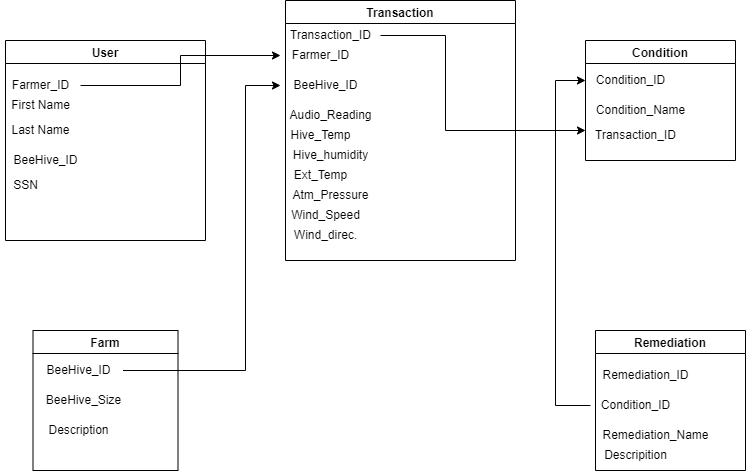

The diagram above was exported from draw.io. Its source (the exported page's mxGraphModel, read from the mxfile embedded in the PNG):
<mxGraphModel dx="1422" dy="772" grid="1" gridSize="10" guides="1" tooltips="1" connect="1" arrows="1" fold="1" page="1" pageScale="1" pageWidth="850" pageHeight="1100" math="0" shadow="0">
  <root>
    <mxCell id="0" />
    <mxCell id="1" parent="0" />
    <mxCell id="gCj1_DCG80qPSEn10vRl-1" value="User" style="swimlane;" vertex="1" parent="1">
      <mxGeometry x="30" y="180" width="200" height="200" as="geometry" />
    </mxCell>
    <mxCell id="gCj1_DCG80qPSEn10vRl-2" value="Farmer_ID" style="text;html=1;align=center;verticalAlign=middle;resizable=0;points=[];autosize=1;strokeColor=none;fillColor=none;" vertex="1" parent="gCj1_DCG80qPSEn10vRl-1">
      <mxGeometry x="-5" y="30" width="80" height="30" as="geometry" />
    </mxCell>
    <mxCell id="gCj1_DCG80qPSEn10vRl-3" value="First Name" style="text;html=1;align=center;verticalAlign=middle;resizable=0;points=[];autosize=1;strokeColor=none;fillColor=none;" vertex="1" parent="gCj1_DCG80qPSEn10vRl-1">
      <mxGeometry x="-5" y="50" width="80" height="30" as="geometry" />
    </mxCell>
    <mxCell id="gCj1_DCG80qPSEn10vRl-4" value="Last Name" style="text;html=1;align=center;verticalAlign=middle;resizable=0;points=[];autosize=1;strokeColor=none;fillColor=none;" vertex="1" parent="gCj1_DCG80qPSEn10vRl-1">
      <mxGeometry x="-5" y="75" width="80" height="30" as="geometry" />
    </mxCell>
    <mxCell id="gCj1_DCG80qPSEn10vRl-5" value="BeeHive_ID" style="text;html=1;align=center;verticalAlign=middle;resizable=0;points=[];autosize=1;strokeColor=none;fillColor=none;" vertex="1" parent="gCj1_DCG80qPSEn10vRl-1">
      <mxGeometry x="-5" y="105" width="90" height="30" as="geometry" />
    </mxCell>
    <mxCell id="gCj1_DCG80qPSEn10vRl-6" value="SSN" style="text;html=1;align=center;verticalAlign=middle;resizable=0;points=[];autosize=1;strokeColor=none;fillColor=none;" vertex="1" parent="gCj1_DCG80qPSEn10vRl-1">
      <mxGeometry x="-5" y="130" width="50" height="30" as="geometry" />
    </mxCell>
    <mxCell id="gCj1_DCG80qPSEn10vRl-7" value="Farm" style="swimlane;" vertex="1" parent="1">
      <mxGeometry x="57.5" y="470" width="145" height="140" as="geometry" />
    </mxCell>
    <mxCell id="gCj1_DCG80qPSEn10vRl-8" value="BeeHive_ID" style="text;html=1;align=center;verticalAlign=middle;resizable=0;points=[];autosize=1;strokeColor=none;fillColor=none;" vertex="1" parent="gCj1_DCG80qPSEn10vRl-7">
      <mxGeometry y="25" width="90" height="30" as="geometry" />
    </mxCell>
    <mxCell id="gCj1_DCG80qPSEn10vRl-13" value="BeeHive_Size" style="text;html=1;align=center;verticalAlign=middle;resizable=0;points=[];autosize=1;strokeColor=none;fillColor=none;" vertex="1" parent="gCj1_DCG80qPSEn10vRl-7">
      <mxGeometry y="55" width="100" height="30" as="geometry" />
    </mxCell>
    <mxCell id="gCj1_DCG80qPSEn10vRl-24" value="Description" style="text;html=1;align=center;verticalAlign=middle;resizable=0;points=[];autosize=1;strokeColor=none;fillColor=none;" vertex="1" parent="gCj1_DCG80qPSEn10vRl-7">
      <mxGeometry x="5" y="85" width="80" height="30" as="geometry" />
    </mxCell>
    <mxCell id="gCj1_DCG80qPSEn10vRl-15" value="Transaction" style="swimlane;" vertex="1" parent="1">
      <mxGeometry x="310" y="140" width="230" height="260" as="geometry" />
    </mxCell>
    <mxCell id="gCj1_DCG80qPSEn10vRl-16" value="Audio_Reading" style="text;html=1;align=center;verticalAlign=middle;resizable=0;points=[];autosize=1;strokeColor=none;fillColor=none;" vertex="1" parent="gCj1_DCG80qPSEn10vRl-15">
      <mxGeometry x="-10" y="100" width="110" height="30" as="geometry" />
    </mxCell>
    <mxCell id="gCj1_DCG80qPSEn10vRl-17" value="Hive_Temp" style="text;html=1;align=center;verticalAlign=middle;resizable=0;points=[];autosize=1;strokeColor=none;fillColor=none;" vertex="1" parent="gCj1_DCG80qPSEn10vRl-15">
      <mxGeometry x="-5" y="120" width="80" height="30" as="geometry" />
    </mxCell>
    <mxCell id="gCj1_DCG80qPSEn10vRl-18" value="Hive_humidity" style="text;html=1;align=center;verticalAlign=middle;resizable=0;points=[];autosize=1;strokeColor=none;fillColor=none;" vertex="1" parent="gCj1_DCG80qPSEn10vRl-15">
      <mxGeometry x="-5" y="140" width="100" height="30" as="geometry" />
    </mxCell>
    <mxCell id="gCj1_DCG80qPSEn10vRl-19" value="Ext_Temp" style="text;html=1;align=center;verticalAlign=middle;resizable=0;points=[];autosize=1;strokeColor=none;fillColor=none;" vertex="1" parent="gCj1_DCG80qPSEn10vRl-15">
      <mxGeometry x="-5" y="160" width="80" height="30" as="geometry" />
    </mxCell>
    <mxCell id="gCj1_DCG80qPSEn10vRl-20" value="Atm_Pressure" style="text;html=1;align=center;verticalAlign=middle;resizable=0;points=[];autosize=1;strokeColor=none;fillColor=none;" vertex="1" parent="gCj1_DCG80qPSEn10vRl-15">
      <mxGeometry x="-5" y="180" width="100" height="30" as="geometry" />
    </mxCell>
    <mxCell id="gCj1_DCG80qPSEn10vRl-21" value="Wind_Speed" style="text;html=1;align=center;verticalAlign=middle;resizable=0;points=[];autosize=1;strokeColor=none;fillColor=none;" vertex="1" parent="gCj1_DCG80qPSEn10vRl-15">
      <mxGeometry x="-5" y="200" width="90" height="30" as="geometry" />
    </mxCell>
    <mxCell id="gCj1_DCG80qPSEn10vRl-22" value="Wind_direc." style="text;html=1;align=center;verticalAlign=middle;resizable=0;points=[];autosize=1;strokeColor=none;fillColor=none;" vertex="1" parent="gCj1_DCG80qPSEn10vRl-15">
      <mxGeometry x="-5" y="220" width="90" height="30" as="geometry" />
    </mxCell>
    <mxCell id="gCj1_DCG80qPSEn10vRl-23" value="Transaction_ID" style="text;html=1;align=center;verticalAlign=middle;resizable=0;points=[];autosize=1;strokeColor=none;fillColor=none;" vertex="1" parent="gCj1_DCG80qPSEn10vRl-15">
      <mxGeometry x="-5" y="20" width="100" height="30" as="geometry" />
    </mxCell>
    <mxCell id="gCj1_DCG80qPSEn10vRl-34" value="Farmer_ID" style="text;html=1;align=center;verticalAlign=middle;resizable=0;points=[];autosize=1;strokeColor=none;fillColor=none;" vertex="1" parent="gCj1_DCG80qPSEn10vRl-15">
      <mxGeometry x="-5" y="40" width="80" height="30" as="geometry" />
    </mxCell>
    <mxCell id="gCj1_DCG80qPSEn10vRl-35" value="BeeHive_ID" style="text;html=1;align=center;verticalAlign=middle;resizable=0;points=[];autosize=1;strokeColor=none;fillColor=none;" vertex="1" parent="gCj1_DCG80qPSEn10vRl-15">
      <mxGeometry x="-5" y="70" width="90" height="30" as="geometry" />
    </mxCell>
    <mxCell id="gCj1_DCG80qPSEn10vRl-25" value="Condition" style="swimlane;" vertex="1" parent="1">
      <mxGeometry x="610" y="180" width="150" height="120" as="geometry" />
    </mxCell>
    <mxCell id="gCj1_DCG80qPSEn10vRl-27" value="Condition_Name" style="text;html=1;align=center;verticalAlign=middle;resizable=0;points=[];autosize=1;strokeColor=none;fillColor=none;" vertex="1" parent="gCj1_DCG80qPSEn10vRl-25">
      <mxGeometry y="55" width="110" height="30" as="geometry" />
    </mxCell>
    <mxCell id="gCj1_DCG80qPSEn10vRl-26" value="Condition_ID" style="text;html=1;align=center;verticalAlign=middle;resizable=0;points=[];autosize=1;strokeColor=none;fillColor=none;" vertex="1" parent="gCj1_DCG80qPSEn10vRl-25">
      <mxGeometry y="25" width="90" height="30" as="geometry" />
    </mxCell>
    <mxCell id="gCj1_DCG80qPSEn10vRl-36" value="Transaction_ID" style="text;html=1;align=center;verticalAlign=middle;resizable=0;points=[];autosize=1;strokeColor=none;fillColor=none;" vertex="1" parent="gCj1_DCG80qPSEn10vRl-25">
      <mxGeometry y="80" width="100" height="30" as="geometry" />
    </mxCell>
    <mxCell id="gCj1_DCG80qPSEn10vRl-28" value="Remediation" style="swimlane;" vertex="1" parent="1">
      <mxGeometry x="620" y="470" width="150" height="140" as="geometry" />
    </mxCell>
    <mxCell id="gCj1_DCG80qPSEn10vRl-30" value="Remediation_Name" style="text;html=1;align=center;verticalAlign=middle;resizable=0;points=[];autosize=1;strokeColor=none;fillColor=none;" vertex="1" parent="gCj1_DCG80qPSEn10vRl-28">
      <mxGeometry x="-5" y="90" width="130" height="30" as="geometry" />
    </mxCell>
    <mxCell id="gCj1_DCG80qPSEn10vRl-31" value="Descripition" style="text;html=1;align=center;verticalAlign=middle;resizable=0;points=[];autosize=1;strokeColor=none;fillColor=none;" vertex="1" parent="gCj1_DCG80qPSEn10vRl-28">
      <mxGeometry x="-5" y="110" width="90" height="30" as="geometry" />
    </mxCell>
    <mxCell id="gCj1_DCG80qPSEn10vRl-37" value="Condition_ID" style="text;html=1;align=center;verticalAlign=middle;resizable=0;points=[];autosize=1;strokeColor=none;fillColor=none;" vertex="1" parent="gCj1_DCG80qPSEn10vRl-28">
      <mxGeometry x="-5" y="60" width="90" height="30" as="geometry" />
    </mxCell>
    <mxCell id="gCj1_DCG80qPSEn10vRl-38" value="Remediation_ID" style="text;html=1;align=center;verticalAlign=middle;resizable=0;points=[];autosize=1;strokeColor=none;fillColor=none;" vertex="1" parent="gCj1_DCG80qPSEn10vRl-28">
      <mxGeometry x="-5" y="30" width="110" height="30" as="geometry" />
    </mxCell>
    <mxCell id="gCj1_DCG80qPSEn10vRl-39" style="edgeStyle=orthogonalEdgeStyle;rounded=0;orthogonalLoop=1;jettySize=auto;html=1;" edge="1" parent="1" source="gCj1_DCG80qPSEn10vRl-2" target="gCj1_DCG80qPSEn10vRl-34">
      <mxGeometry relative="1" as="geometry" />
    </mxCell>
    <mxCell id="gCj1_DCG80qPSEn10vRl-40" style="edgeStyle=orthogonalEdgeStyle;rounded=0;orthogonalLoop=1;jettySize=auto;html=1;" edge="1" parent="1" source="gCj1_DCG80qPSEn10vRl-23" target="gCj1_DCG80qPSEn10vRl-36">
      <mxGeometry relative="1" as="geometry">
        <Array as="points">
          <mxPoint x="470" y="175" />
          <mxPoint x="470" y="270" />
        </Array>
      </mxGeometry>
    </mxCell>
    <mxCell id="gCj1_DCG80qPSEn10vRl-41" style="edgeStyle=orthogonalEdgeStyle;rounded=0;orthogonalLoop=1;jettySize=auto;html=1;" edge="1" parent="1" source="gCj1_DCG80qPSEn10vRl-8" target="gCj1_DCG80qPSEn10vRl-35">
      <mxGeometry relative="1" as="geometry">
        <Array as="points">
          <mxPoint x="270" y="510" />
          <mxPoint x="270" y="225" />
        </Array>
      </mxGeometry>
    </mxCell>
    <mxCell id="gCj1_DCG80qPSEn10vRl-42" style="edgeStyle=orthogonalEdgeStyle;rounded=0;orthogonalLoop=1;jettySize=auto;html=1;" edge="1" parent="1" source="gCj1_DCG80qPSEn10vRl-37" target="gCj1_DCG80qPSEn10vRl-26">
      <mxGeometry relative="1" as="geometry">
        <Array as="points">
          <mxPoint x="580" y="545" />
          <mxPoint x="580" y="220" />
        </Array>
      </mxGeometry>
    </mxCell>
  </root>
</mxGraphModel>